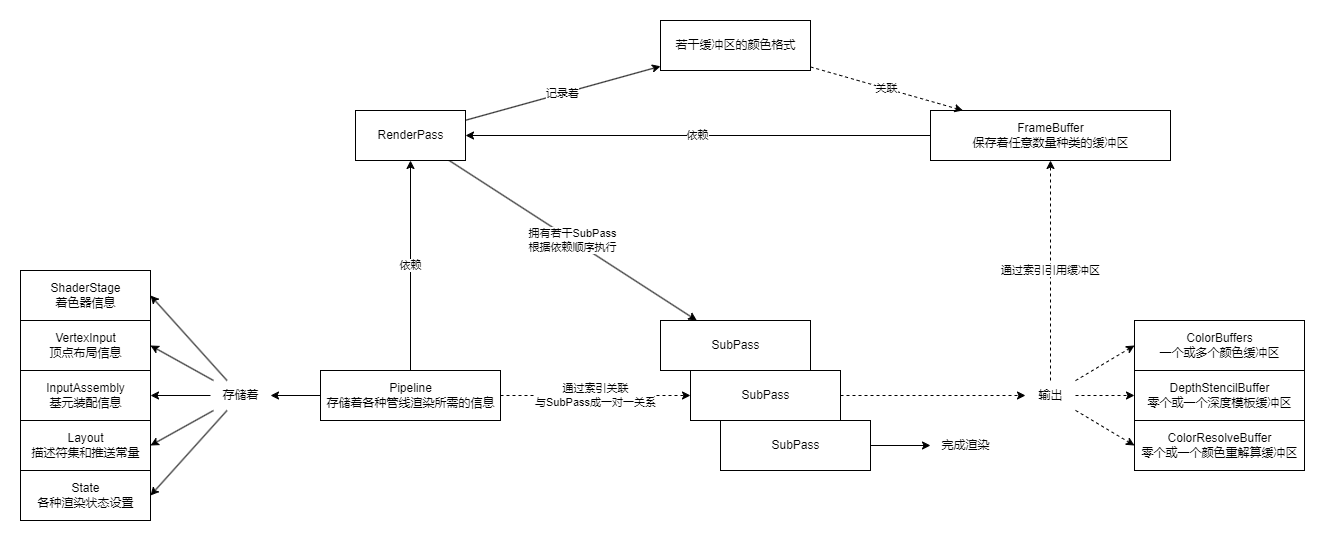

The diagram above was exported from draw.io. Its source (the exported page's mxGraphModel, read from the mxfile embedded in the PNG):
<mxGraphModel dx="2304" dy="809" grid="1" gridSize="10" guides="1" tooltips="1" connect="1" arrows="1" fold="1" page="1" pageScale="1" pageWidth="827" pageHeight="1169" background="#ffffff" math="0" shadow="0">
  <root>
    <mxCell id="0" />
    <mxCell id="1" parent="0" />
    <mxCell id="24" style="edgeStyle=none;html=1;startArrow=none;startFill=0;dashed=1;" parent="1" source="2" target="23" edge="1">
      <mxGeometry relative="1" as="geometry" />
    </mxCell>
    <mxCell id="2" value="SubPass" style="html=1;" parent="1" vertex="1">
      <mxGeometry y="370" width="150" height="50" as="geometry" />
    </mxCell>
    <mxCell id="26" style="edgeStyle=none;html=1;startArrow=none;startFill=0;entryX=0;entryY=0.5;entryDx=0;entryDy=0;dashed=1;" parent="1" source="23" target="5" edge="1">
      <mxGeometry relative="1" as="geometry" />
    </mxCell>
    <mxCell id="27" style="edgeStyle=none;html=1;startArrow=none;startFill=0;entryX=0;entryY=0.5;entryDx=0;entryDy=0;dashed=1;" parent="1" source="23" target="3" edge="1">
      <mxGeometry relative="1" as="geometry">
        <mxPoint x="440" y="360" as="targetPoint" />
      </mxGeometry>
    </mxCell>
    <mxCell id="28" style="edgeStyle=none;html=1;entryX=0;entryY=0.5;entryDx=0;entryDy=0;startArrow=none;startFill=0;dashed=1;" parent="1" source="23" target="7" edge="1">
      <mxGeometry relative="1" as="geometry" />
    </mxCell>
    <mxCell id="32" value="通过索引引用缓冲区" style="edgeStyle=none;html=1;entryX=0.5;entryY=1;entryDx=0;entryDy=0;startArrow=none;startFill=0;dashed=1;" parent="1" source="23" target="31" edge="1">
      <mxGeometry relative="1" as="geometry" />
    </mxCell>
    <mxCell id="23" value="输出" style="text;html=1;align=center;verticalAlign=middle;resizable=0;points=[];autosize=1;strokeColor=none;fillColor=none;" parent="1" vertex="1">
      <mxGeometry x="335" y="380" width="50" height="30" as="geometry" />
    </mxCell>
    <mxCell id="30" value="" style="group" parent="1" vertex="1" connectable="0">
      <mxGeometry x="444" y="320" width="170" height="150" as="geometry" />
    </mxCell>
    <mxCell id="3" value="ColorBuffers&lt;br&gt;一个或多个颜色缓冲区" style="html=1;" parent="30" vertex="1">
      <mxGeometry width="170" height="50" as="geometry" />
    </mxCell>
    <mxCell id="5" value="DepthStencilBuffer&lt;br&gt;零个或一个深度模板缓冲区" style="html=1;" parent="30" vertex="1">
      <mxGeometry y="50" width="170" height="50" as="geometry" />
    </mxCell>
    <mxCell id="7" value="ColorResolveBuffer&lt;br&gt;零个或一个颜色重解算缓冲区" style="html=1;" parent="30" vertex="1">
      <mxGeometry y="100" width="170" height="50" as="geometry" />
    </mxCell>
    <mxCell id="92" value="依赖" style="edgeStyle=none;html=1;" parent="1" source="31" target="36" edge="1">
      <mxGeometry relative="1" as="geometry" />
    </mxCell>
    <mxCell id="31" value="FrameBuffer&lt;br&gt;保存着任意数量种类的缓冲区" style="html=1;" parent="1" vertex="1">
      <mxGeometry x="240" y="110" width="240" height="50" as="geometry" />
    </mxCell>
    <mxCell id="50" value="拥有若干SubPass&lt;br&gt;根据依赖顺序执行" style="edgeStyle=none;sketch=0;html=1;startArrow=none;startFill=0;" parent="1" source="36" target="38" edge="1">
      <mxGeometry relative="1" as="geometry" />
    </mxCell>
    <mxCell id="51" value="记录着" style="edgeStyle=none;sketch=0;html=1;startArrow=none;startFill=0;" parent="1" source="36" target="47" edge="1">
      <mxGeometry relative="1" as="geometry" />
    </mxCell>
    <mxCell id="36" value="RenderPass" style="html=1;rounded=0;" parent="1" vertex="1">
      <mxGeometry x="-335" y="110" width="110" height="50" as="geometry" />
    </mxCell>
    <mxCell id="96" style="edgeStyle=none;html=1;" parent="1" source="37" target="97" edge="1">
      <mxGeometry relative="1" as="geometry">
        <mxPoint x="105" y="530" as="targetPoint" />
      </mxGeometry>
    </mxCell>
    <mxCell id="37" value="SubPass" style="html=1;" parent="1" vertex="1">
      <mxGeometry x="30" y="420" width="150" height="50" as="geometry" />
    </mxCell>
    <mxCell id="38" value="SubPass" style="html=1;" parent="1" vertex="1">
      <mxGeometry x="-30" y="320" width="150" height="50" as="geometry" />
    </mxCell>
    <mxCell id="52" value="关联" style="edgeStyle=none;sketch=0;html=1;startArrow=none;startFill=0;endArrow=classic;endFill=1;dashed=1;" parent="1" source="47" target="31" edge="1">
      <mxGeometry relative="1" as="geometry" />
    </mxCell>
    <mxCell id="47" value="若干缓冲区的颜色格式" style="html=1;" parent="1" vertex="1">
      <mxGeometry x="-30" y="20" width="150" height="50" as="geometry" />
    </mxCell>
    <mxCell id="54" value="依赖" style="edgeStyle=none;sketch=0;html=1;startArrow=none;startFill=0;endArrow=classic;endFill=1;exitX=0.5;exitY=0;exitDx=0;exitDy=0;" parent="1" source="56" target="36" edge="1">
      <mxGeometry relative="1" as="geometry">
        <mxPoint x="-245" y="260" as="sourcePoint" />
      </mxGeometry>
    </mxCell>
    <mxCell id="57" value="通过索引关联&lt;br&gt;与SubPass成一对一关系" style="edgeStyle=none;sketch=0;html=1;startArrow=none;startFill=0;endArrow=classic;endFill=1;dashed=1;" parent="1" source="56" target="2" edge="1">
      <mxGeometry relative="1" as="geometry" />
    </mxCell>
    <mxCell id="86" style="edgeStyle=none;html=1;endArrow=classic;endFill=1;" parent="1" source="56" target="85" edge="1">
      <mxGeometry relative="1" as="geometry">
        <Array as="points">
          <mxPoint x="-330" y="395" />
        </Array>
      </mxGeometry>
    </mxCell>
    <mxCell id="56" value="Pipeline&lt;br&gt;存储着各种管线渲染所需的信息" style="html=1;" parent="1" vertex="1">
      <mxGeometry x="-370" y="370" width="180" height="50" as="geometry" />
    </mxCell>
    <mxCell id="73" value="&lt;span style=&quot;&quot;&gt;ShaderStage&lt;br&gt;着色器信息&lt;br&gt;&lt;/span&gt;" style="html=1;" parent="1" vertex="1">
      <mxGeometry x="-670" y="270" width="130" height="50" as="geometry" />
    </mxCell>
    <mxCell id="74" value="&lt;span style=&quot;&quot;&gt;VertexInput&lt;br&gt;顶点布局信息&lt;br&gt;&lt;/span&gt;" style="html=1;" parent="1" vertex="1">
      <mxGeometry x="-670" y="320" width="130" height="50" as="geometry" />
    </mxCell>
    <mxCell id="75" value="&lt;span style=&quot;&quot;&gt;InputAssembly&lt;br&gt;基元装配信息&lt;br&gt;&lt;/span&gt;" style="html=1;" parent="1" vertex="1">
      <mxGeometry x="-670" y="370" width="130" height="50" as="geometry" />
    </mxCell>
    <mxCell id="76" value="&lt;span style=&quot;&quot;&gt;Layout&lt;br&gt;描述符集和推送常量&lt;br&gt;&lt;/span&gt;" style="html=1;" parent="1" vertex="1">
      <mxGeometry x="-670" y="420" width="130" height="50" as="geometry" />
    </mxCell>
    <mxCell id="77" value="&lt;span style=&quot;&quot;&gt;State&lt;br&gt;各种渲染状态设置&lt;br&gt;&lt;/span&gt;" style="html=1;" parent="1" vertex="1">
      <mxGeometry x="-670" y="470" width="130" height="50" as="geometry" />
    </mxCell>
    <mxCell id="87" style="edgeStyle=none;html=1;entryX=1;entryY=0.5;entryDx=0;entryDy=0;endArrow=classic;endFill=1;" parent="1" source="85" target="73" edge="1">
      <mxGeometry relative="1" as="geometry" />
    </mxCell>
    <mxCell id="88" style="edgeStyle=none;html=1;entryX=1;entryY=0.5;entryDx=0;entryDy=0;endArrow=classic;endFill=1;" parent="1" source="85" target="74" edge="1">
      <mxGeometry relative="1" as="geometry" />
    </mxCell>
    <mxCell id="89" style="edgeStyle=none;html=1;entryX=1;entryY=0.5;entryDx=0;entryDy=0;endArrow=classic;endFill=1;" parent="1" source="85" target="75" edge="1">
      <mxGeometry relative="1" as="geometry" />
    </mxCell>
    <mxCell id="90" style="edgeStyle=none;html=1;entryX=1;entryY=0.5;entryDx=0;entryDy=0;endArrow=classic;endFill=1;" parent="1" source="85" target="76" edge="1">
      <mxGeometry relative="1" as="geometry" />
    </mxCell>
    <mxCell id="91" style="edgeStyle=none;html=1;entryX=1;entryY=0.5;entryDx=0;entryDy=0;endArrow=classic;endFill=1;" parent="1" source="85" target="77" edge="1">
      <mxGeometry relative="1" as="geometry" />
    </mxCell>
    <mxCell id="85" value="存储着" style="text;html=1;align=center;verticalAlign=middle;resizable=0;points=[];autosize=1;strokeColor=none;fillColor=none;" parent="1" vertex="1">
      <mxGeometry x="-480" y="380" width="60" height="30" as="geometry" />
    </mxCell>
    <mxCell id="97" value="完成渲染" style="text;html=1;align=center;verticalAlign=middle;resizable=0;points=[];autosize=1;strokeColor=none;fillColor=none;" parent="1" vertex="1">
      <mxGeometry x="240" y="430" width="70" height="30" as="geometry" />
    </mxCell>
  </root>
</mxGraphModel>